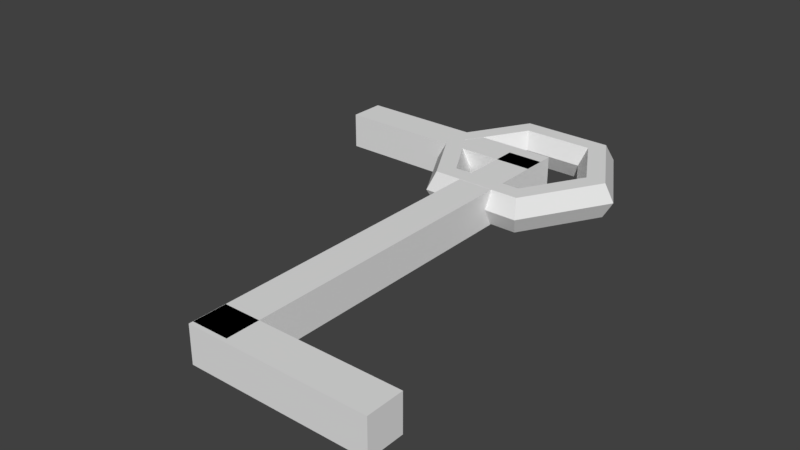 # Source: 01.blend  (saved by Blender 2.78.0; exported with 4.5.12 LTS)
import bpy
from mathutils import Matrix  # noqa: F401  (used for matrix-valued properties, if any)

bpy.ops.wm.read_factory_settings(use_empty=True)
scene = bpy.context.scene
scene.name = 'Scene'

# ---- collections
col_collection_1 = bpy.data.collections.new('Collection 1'); scene.collection.children.link(col_collection_1)

# ---- world
world_world = bpy.data.worlds.new('World'); scene.world = world_world
world_world.color = (0.05088, 0.05088, 0.05088)
world_world.use_sun_shadow = False
world_world.sun_shadow_jitter_overblur = 0.0
world_world.cycles.sampling_method = 'MANUAL'

# ---- meshes
me_torus_001 = bpy.data.meshes.new('Torus.001')
me_torus_001.from_pydata([(1.25, 0.0, 0.0), (1.125, 0.0, 0.2165), (0.875, 0.0, 0.2165), (0.75, 0.0, 3.062e-17), (0.875, 0.0, -0.2165), (1.125, 0.0, -0.2165), (0.625, 1.083, 0.0), (0.5625, 0.9743, 0.2165), (0.4375, 0.7578, 0.2165), (0.375, 0.6495, 3.062e-17), (0.4375, 0.7578, -0.2165), (0.5625, 0.9743, -0.2165), (-0.625, 1.083, 0.0), (-0.5625, 0.9743, 0.2165), (-0.4375, 0.7578, 0.2165), (-0.375, 0.6495, 3.062e-17), (-0.4375, 0.7578, -0.2165), (-0.5625, 0.9743, -0.2165), (-1.25, 1.093e-07, 0.0), (-1.125, 9.835e-08, 0.2165), (-0.875, 7.649e-08, 0.2165), (-0.75, 6.557e-08, 3.062e-17), (-0.875, 7.649e-08, -0.2165), (-1.125, 9.835e-08, -0.2165), (-0.625, -1.083, 0.0), (-0.5625, -0.9743, 0.2165), (-0.4375, -0.7578, 0.2165), (-0.375, -0.6495, 3.062e-17), (-0.4375, -0.7578, -0.2165), (-0.5625, -0.9743, -0.2165), (0.625, -1.083, 0.0), (0.5625, -0.9743, 0.2165), (0.4375, -0.7578, 0.2165), (0.375, -0.6495, 3.062e-17), (0.4375, -0.7578, -0.2165), (0.5625, -0.9743, -0.2165)], [], [(0, 6, 7, 1), (1, 7, 8, 2), (2, 8, 9, 3), (3, 9, 10, 4), (4, 10, 11, 5), (0, 5, 11, 6), (6, 12, 13, 7), (7, 13, 14, 8), (8, 14, 15, 9), (9, 15, 16, 10), (10, 16, 17, 11), (11, 17, 12, 6), (12, 18, 19, 13), (13, 19, 20, 14), (14, 20, 21, 15), (15, 21, 22, 16), (16, 22, 23, 17), (17, 23, 18, 12), (18, 24, 25, 19), (19, 25, 26, 20), (20, 26, 27, 21), (21, 27, 28, 22), (22, 28, 29, 23), (23, 29, 24, 18), (24, 30, 31, 25), (25, 31, 32, 26), (26, 32, 33, 27), (27, 33, 34, 28), (28, 34, 35, 29), (29, 35, 30, 24), (30, 0, 1, 31), (31, 1, 2, 32), (32, 2, 3, 33), (33, 3, 4, 34), (34, 4, 5, 35), (35, 5, 0, 30)])
me_torus_001.use_remesh_preserve_volume = False
me_torus_001.use_remesh_preserve_attributes = False
me_torus_001.use_mirror_vertex_groups = False
me_torus_001.update()
me_cube_001 = bpy.data.meshes.new('Cube.001')
me_cube_001.from_pydata([(-1.0, -16.99, -1.0), (-1.0, -16.99, 1.0), (-1.0, 5.485, -1.0), (-1.0, 5.485, 1.0), (1.0, -16.99, -1.0), (1.0, -16.99, 1.0), (1.0, 5.485, -1.0), (1.0, 5.485, 1.0)], [], [(0, 1, 3, 2), (2, 3, 7, 6), (6, 7, 5, 4), (4, 5, 1, 0), (2, 6, 4, 0), (7, 3, 1, 5)])
me_cube_001.use_remesh_preserve_volume = False
me_cube_001.use_remesh_preserve_attributes = False
me_cube_001.use_mirror_vertex_groups = False
me_cube_001.update()
me_cube_004 = bpy.data.meshes.new('Cube.004')
me_cube_004.from_pydata([(-1.0, -8.737, -1.0), (-1.0, -8.737, 1.0), (-1.0, 0.8838, -1.0), (-1.0, 0.8838, 1.0), (1.0, -8.737, -1.0), (1.0, -8.737, 1.0), (1.0, 0.8838, -1.0), (1.0, 0.8838, 1.0)], [], [(0, 1, 3, 2), (2, 3, 7, 6), (6, 7, 5, 4), (4, 5, 1, 0), (2, 6, 4, 0), (7, 3, 1, 5)])
me_cube_004.use_remesh_preserve_volume = False
me_cube_004.use_remesh_preserve_attributes = False
me_cube_004.use_mirror_vertex_groups = False
me_cube_004.update()
me_cube_006 = bpy.data.meshes.new('Cube.006')
me_cube_006.from_pydata([(-1.0, -4.822, -1.0), (-1.0, -4.822, 1.0), (-1.0, 7.355, -1.0), (-1.0, 7.355, 1.0), (1.0, -4.822, -1.0), (1.0, -4.822, 1.0), (1.0, 7.355, -1.0), (1.0, 7.355, 1.0)], [], [(0, 1, 3, 2), (2, 3, 7, 6), (6, 7, 5, 4), (4, 5, 1, 0), (2, 6, 4, 0), (7, 3, 1, 5)])
me_cube_006.use_remesh_preserve_volume = False
me_cube_006.use_remesh_preserve_attributes = False
me_cube_006.use_mirror_vertex_groups = False
me_cube_006.update()

# ---- objects
ob_torus_001 = bpy.data.objects.new('Torus.001', me_torus_001)
ob_cube = bpy.data.objects.new('Cube', me_cube_001)
ob_cube_003 = bpy.data.objects.new('Cube.003', me_cube_004)
ob_cube_005 = bpy.data.objects.new('Cube.005', me_cube_006)

# ---- transforms, parenting, visibility, modifiers, constraints
ob_torus_001.location = (0.0, 0.01139, 0.007244)
ob_torus_001.lineart.crease_threshold = 0.0
ob_cube.location = (0.0, -1.181, 0.0)
ob_cube.scale = (0.223, 0.2229, 0.2229)
ob_cube.lineart.crease_threshold = 0.0
ob_cube_003.location = (-0.02823, -4.795, 0.0)
ob_cube_003.rotation_euler = (0.0, -0.0, 1.571)
ob_cube_003.scale = (0.223, 0.2229, 0.2229)
ob_cube_003.lineart.crease_threshold = 0.0
ob_cube_005.location = (-0.854, -0.0002966, 0.0)
ob_cube_005.rotation_euler = (0.0, -0.0, 1.571)
ob_cube_005.scale = (0.223, 0.2229, 0.2229)
ob_cube_005.lineart.crease_threshold = 0.0

# ---- collection membership
col_collection_1.objects.link(ob_torus_001)
col_collection_1.objects.link(ob_cube)
col_collection_1.objects.link(ob_cube_003)
col_collection_1.objects.link(ob_cube_005)

# ---- scene / render settings (as saved in the file)
scene.frame_start = 1; scene.frame_end = 250; scene.frame_set(1)
scene.render.engine = 'BLENDER_EEVEE_NEXT'
scene.render.resolution_percentage = 50
scene.render.dither_intensity = 0.0
scene.cycles.use_denoising = False
scene.cycles.samples = 128
scene.cycles.sampling_pattern = 'TABULATED_SOBOL'
scene.cycles.light_sampling_threshold = 0.0
scene.cycles.use_adaptive_sampling = False
scene.cycles.use_light_tree = False
scene.cycles.blur_glossy = 0.0
scene.cycles.sample_clamp_indirect = 0.0
scene.view_settings.view_transform = 'Standard'
bpy.context.view_layer.update()

# ---- added for rendering (the .blend has no active camera and no usable light): camera, sun
cam_auto = bpy.data.cameras.new('AutoCamera')
cam_auto.lens = 50.0
cam_auto.sensor_width = 36.0
cam_auto.clip_end = 1000.0
ob_auto_camera = bpy.data.objects.new('AutoCamera', cam_auto)
scene.collection.objects.link(ob_auto_camera)
ob_auto_camera.location = (6.69968, -10.3462, 5.58987)
ob_auto_camera.rotation_euler = (1.09748, -7.21219e-08, 0.694738)
scene.camera = ob_auto_camera
light_auto_sun = bpy.data.lights.new('AutoSun', 'SUN')
light_auto_sun.energy = 3.0
light_auto_sun.angle = 0.0523599
ob_auto_sun = bpy.data.objects.new('AutoSun', light_auto_sun)
scene.collection.objects.link(ob_auto_sun)
ob_auto_sun.rotation_euler = (0.872665, 0.174533, 0.523599)
bpy.context.view_layer.update()
